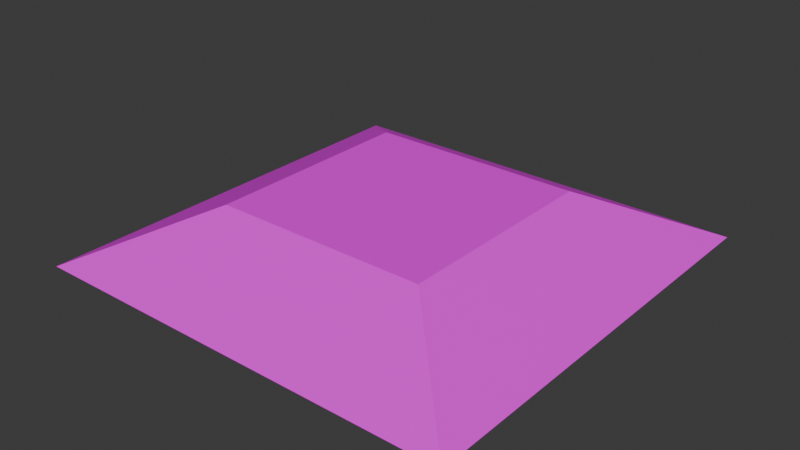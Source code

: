 # Source: block-riser.blend  (saved by Blender 5.3.31; exported with 4.5.12 LTS)
import bpy
from mathutils import Matrix  # noqa: F401  (used for matrix-valued properties, if any)

bpy.ops.wm.read_factory_settings(use_empty=True)
scene = bpy.context.scene
scene.name = 'Scene'

# ---- collections
col_collection = bpy.data.collections.new('Collection'); scene.collection.children.link(col_collection)

# ---- images (referenced by path relative to the original .blend; pixels are not part of the script)
import os
ASSET_DIR = os.environ.get("B2B_ASSET_DIR", "")  # directory of the original .blend (textures are referenced by path, not embedded)
HERE = os.path.dirname(os.path.abspath(__file__))  # packed textures are extracted next to this script under _unpacked/

def load_image(name, relpath, width, height, colorspace="sRGB"):
    """Load a texture the original file referenced (path relative to the .blend, or extracted next to this script)."""
    p = next((c for c in (os.path.join(HERE, relpath), os.path.join(ASSET_DIR, relpath)) if relpath and os.path.exists(c)), "")
    if p:
        img = bpy.data.images.load(p, check_existing=True)
        img.name = name
    else:  # same state as the original file: an image datablock whose file is absent (Cycles renders it pink)
        img = bpy.data.images.new(name, width, height)
        img.source = "FILE"
        img.filepath = "//" + (relpath or name)
    img.colorspace_settings.name = colorspace
    return img
img_block_platform_png = load_image('block-platform.png', 'block-platform.png', 1024, 1024, 'sRGB')

# ---- materials (node trees are filled in below, after node groups)
mat_block_platform = bpy.data.materials.new('block-platform')
mat_block_platform.alpha_threshold = 0.0
mat_block_platform.use_backface_culling_lightprobe_volume = False
mat_block_platform.roughness = 0.5
mat_block_platform.line_color = (0.0, 0.0, 0.0, 1.0)

# ---- material node trees
mat_block_platform.use_nodes = True; mat_block_platform.node_tree.nodes.clear()
_N = mat_block_platform.node_tree.nodes; _L = mat_block_platform.node_tree.links
n0 = _N.new('ShaderNodeOutputMaterial'); n0.name = 'Material Output'; n0.location = (200, 100)
n1 = _N.new('ShaderNodeBsdfPrincipled'); n1.name = 'Principled BSDF'; n1.location = (-200, 100)
n1.inputs[10].default_value = 0.005
n2 = _N.new('ShaderNodeTexImage'); n2.name = 'Image Texture'; n2.location = (-490, 80)
n2.image = img_block_platform_png
_L.new(n1.outputs[0], n0.inputs[0])
_L.new(n2.outputs[0], n1.inputs[0])
n0.is_active_output = True

# ---- world
world_world = bpy.data.worlds.new('World'); scene.world = world_world
world_world.use_nodes = True; world_world.node_tree.nodes.clear()
_N = world_world.node_tree.nodes; _L = world_world.node_tree.links
n0 = _N.new('ShaderNodeOutputWorld'); n0.name = 'World Output'; n0.location = (200, 100)
n1 = _N.new('ShaderNodeBackground'); n1.name = 'Background'; n1.location = (-200, 100)
n1.inputs[0].default_value = (0.05088, 0.05088, 0.05088, 1.0)
_L.new(n1.outputs[0], n0.inputs[0])
n0.is_active_output = True
world_world.color = (0.05088, 0.05088, 0.05088)
world_world.sun_shadow_jitter_overblur = 0.0

# ---- meshes
me_cube = bpy.data.meshes.new('Cube')
me_cube.from_pydata([(2.0, 2.0, 0.5), (3.0, 3.0, 0.0), (2.0, 0.0, 0.5), (3.0, -1.0, 0.0), (0.0, 2.0, 0.5), (-1.0, 3.0, 0.0), (0.0, 0.0, 0.5), (-1.0, -1.0, 0.0), (-1.0, 3.0, 0.0), (-1.0, 3.0, 0.0), (-1.0, -1.0, 0.0), (-1.0, -1.0, 0.0), (3.0, 3.0, 0.0), (3.0, 3.0, 0.0), (2.0, 2.0, 0.5), (2.0, 2.0, 0.5), (0.0, 0.0, 0.5), (0.0, 0.0, 0.5), (2.0, 0.0, 0.5), (2.0, 0.0, 0.5), (3.0, -1.0, 0.0), (3.0, -1.0, 0.0), (0.0, 2.0, 0.5), (0.0, 2.0, 0.5)], [], [(15, 23, 17, 19), (20, 18, 16, 11), (10, 6, 22, 8), (9, 12, 21, 7), (13, 14, 2, 3), (5, 4, 0, 1)])
_uv = me_cube.uv_layers.new(name='UVMap')
_uv.uv.foreach_set('vector', [2.98e-08, 1.0, 0.0, 2.98e-08, 1.0, 0.0, 1.0, 1.0, 1.0, 0.0, 1.0, 0.125, 5.96e-08, 0.125, 0.0, 2.98e-08, 1.0, 0.0, 1.0, 0.125, 5.96e-08, 0.125, 0.0, 2.98e-08, 2.98e-08, 1.0, 0.0, 2.98e-08, 1.0, 0.0, 1.0, 1.0, 1.0, 0.0, 1.0, 0.125, 5.96e-08, 0.125, 0.0, 2.98e-08, 1.0, 0.0, 1.0, 0.125, 5.96e-08, 0.125, 0.0, 2.98e-08])
me_cube.materials.append(mat_block_platform)
me_cube.update()

# ---- objects
ob_riser = bpy.data.objects.new('riser', me_cube)

# ---- transforms, parenting, visibility, modifiers, constraints
ob_riser.location = (-1.0, -1.0, 0.0)
ob_riser.lock_rotations_4d = False
ob_riser.empty_display_type = 'ARROWS'
ob_riser.lineart.crease_threshold = 0.0

# ---- collection membership
col_collection.objects.link(ob_riser)

# ---- scene / render settings (as saved in the file)
scene.frame_start = 1; scene.frame_end = 250; scene.frame_set(1)
scene.render.engine = 'BLENDER_EEVEE_NEXT'
scene.render.bake_bias = 0.0
scene.render.bake_samples = 0
scene.render.compositor_device = 'GPU'
scene.eevee.use_volume_custom_range = False
scene.eevee.fast_gi_thickness_near = 0.1
scene.eevee.fast_gi_thickness_far = 0.0
scene.eevee.ray_tracing_options.screen_trace_thickness = 0.1
bpy.context.view_layer.update()

# ---- added for rendering (the .blend has no active camera and no usable light): camera, sun
cam_auto = bpy.data.cameras.new('AutoCamera')
cam_auto.lens = 50.0
cam_auto.sensor_width = 36.0
cam_auto.clip_end = 1000.0
ob_auto_camera = bpy.data.objects.new('AutoCamera', cam_auto)
scene.collection.objects.link(ob_auto_camera)
ob_auto_camera.location = (5.25427, -6.30512, 4.45341)
ob_auto_camera.rotation_euler = (1.09748, -7.21219e-08, 0.694738)
scene.camera = ob_auto_camera
light_auto_sun = bpy.data.lights.new('AutoSun', 'SUN')
light_auto_sun.energy = 3.0
light_auto_sun.angle = 0.0523599
ob_auto_sun = bpy.data.objects.new('AutoSun', light_auto_sun)
scene.collection.objects.link(ob_auto_sun)
ob_auto_sun.rotation_euler = (0.872665, 0.174533, 0.523599)
bpy.context.view_layer.update()
